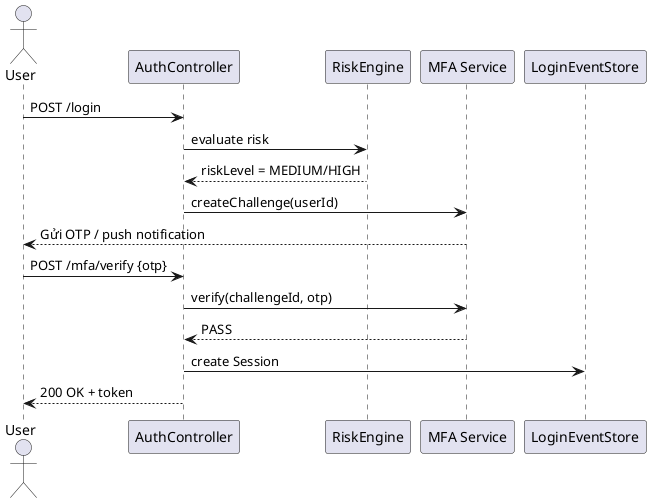

The diagram above was rendered by PlantUML. Its source (embedded in the PNG):
@startuml st02-login-mfa
actor User
participant "AuthController" as AC
participant "RiskEngine" as RK
participant "MFA Service" as MFA
participant "LoginEventStore" as ES

User -> AC : POST /login
AC -> RK : evaluate risk
RK --> AC : riskLevel = MEDIUM/HIGH
AC -> MFA : createChallenge(userId)
MFA --> User : Gửi OTP / push notification
User -> AC : POST /mfa/verify {otp}
AC -> MFA : verify(challengeId, otp)
MFA --> AC : PASS
AC -> ES : create Session
AC --> User : 200 OK + token
@enduml